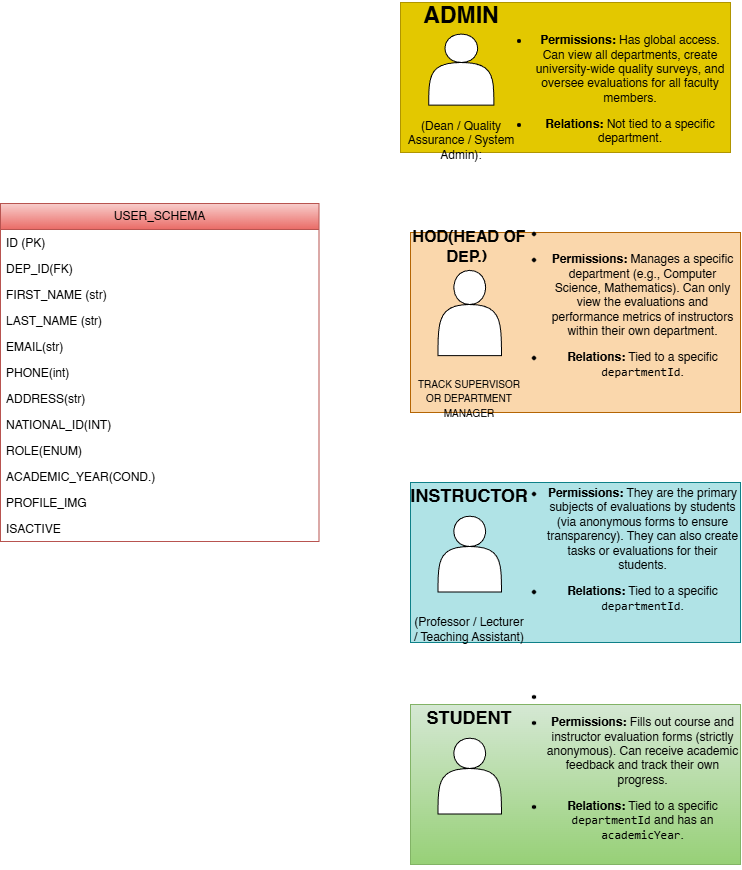

The diagram above was exported from draw.io. Its source (the exported page's mxGraphModel, read from the mxfile embedded in the PNG):
<mxGraphModel dx="1709" dy="766" grid="1" gridSize="10" guides="1" tooltips="1" connect="1" arrows="1" fold="1" page="1" pageScale="1" pageWidth="850" pageHeight="1100" math="0" shadow="0">
  <root>
    <mxCell id="0" />
    <mxCell id="1" parent="0" />
    <mxCell id="2" value="USER_SCHEMA" style="swimlane;fontStyle=0;childLayout=stackLayout;horizontal=1;startSize=26;fillColor=#f8cecc;horizontalStack=0;resizeParent=1;resizeParentMax=0;resizeLast=0;collapsible=1;marginBottom=0;html=1;gradientColor=#ea6b66;strokeColor=#b85450;" vertex="1" parent="1">
      <mxGeometry x="80" y="381" width="318.46" height="338" as="geometry" />
    </mxCell>
    <mxCell id="6" value="ID (PK)" style="text;strokeColor=none;fillColor=none;align=left;verticalAlign=top;spacingLeft=4;spacingRight=4;overflow=hidden;rotatable=0;points=[[0,0.5],[1,0.5]];portConstraint=eastwest;whiteSpace=wrap;html=1;" vertex="1" parent="2">
      <mxGeometry y="26" width="318.46" height="26" as="geometry" />
    </mxCell>
    <mxCell id="3" value="DEP_ID(FK)" style="text;strokeColor=none;fillColor=none;align=left;verticalAlign=top;spacingLeft=4;spacingRight=4;overflow=hidden;rotatable=0;points=[[0,0.5],[1,0.5]];portConstraint=eastwest;whiteSpace=wrap;html=1;" vertex="1" parent="2">
      <mxGeometry y="52" width="318.46" height="26" as="geometry" />
    </mxCell>
    <mxCell id="4" value="FIRST_NAME (str)" style="text;strokeColor=none;fillColor=none;align=left;verticalAlign=top;spacingLeft=4;spacingRight=4;overflow=hidden;rotatable=0;points=[[0,0.5],[1,0.5]];portConstraint=eastwest;whiteSpace=wrap;html=1;" vertex="1" parent="2">
      <mxGeometry y="78" width="318.46" height="26" as="geometry" />
    </mxCell>
    <mxCell id="5" value="LAST_NAME (str)" style="text;strokeColor=none;fillColor=none;align=left;verticalAlign=top;spacingLeft=4;spacingRight=4;overflow=hidden;rotatable=0;points=[[0,0.5],[1,0.5]];portConstraint=eastwest;whiteSpace=wrap;html=1;" vertex="1" parent="2">
      <mxGeometry y="104" width="318.46" height="26" as="geometry" />
    </mxCell>
    <mxCell id="25" value="EMAIL(str)" style="text;strokeColor=none;fillColor=none;align=left;verticalAlign=top;spacingLeft=4;spacingRight=4;overflow=hidden;rotatable=0;points=[[0,0.5],[1,0.5]];portConstraint=eastwest;whiteSpace=wrap;html=1;" vertex="1" parent="2">
      <mxGeometry y="130" width="318.46" height="26" as="geometry" />
    </mxCell>
    <mxCell id="26" value="PHONE(int)" style="text;strokeColor=none;fillColor=none;align=left;verticalAlign=top;spacingLeft=4;spacingRight=4;overflow=hidden;rotatable=0;points=[[0,0.5],[1,0.5]];portConstraint=eastwest;whiteSpace=wrap;html=1;" vertex="1" parent="2">
      <mxGeometry y="156" width="318.46" height="26" as="geometry" />
    </mxCell>
    <mxCell id="27" value="ADDRESS(str)" style="text;strokeColor=none;fillColor=none;align=left;verticalAlign=top;spacingLeft=4;spacingRight=4;overflow=hidden;rotatable=0;points=[[0,0.5],[1,0.5]];portConstraint=eastwest;whiteSpace=wrap;html=1;" vertex="1" parent="2">
      <mxGeometry y="182" width="318.46" height="26" as="geometry" />
    </mxCell>
    <mxCell id="40" value="NATIONAL_ID(INT)" style="text;strokeColor=none;fillColor=none;align=left;verticalAlign=top;spacingLeft=4;spacingRight=4;overflow=hidden;rotatable=0;points=[[0,0.5],[1,0.5]];portConstraint=eastwest;whiteSpace=wrap;html=1;" vertex="1" parent="2">
      <mxGeometry y="208" width="318.46" height="26" as="geometry" />
    </mxCell>
    <mxCell id="18" value="ROLE(ENUM)" style="text;strokeColor=none;fillColor=none;align=left;verticalAlign=top;spacingLeft=4;spacingRight=4;overflow=hidden;rotatable=0;points=[[0,0.5],[1,0.5]];portConstraint=eastwest;whiteSpace=wrap;html=1;" vertex="1" parent="2">
      <mxGeometry y="234" width="318.46" height="26" as="geometry" />
    </mxCell>
    <mxCell id="37" value="ACADEMIC_YEAR(COND.)" style="text;strokeColor=none;fillColor=none;align=left;verticalAlign=top;spacingLeft=4;spacingRight=4;overflow=hidden;rotatable=0;points=[[0,0.5],[1,0.5]];portConstraint=eastwest;whiteSpace=wrap;html=1;" vertex="1" parent="2">
      <mxGeometry y="260" width="318.46" height="26" as="geometry" />
    </mxCell>
    <mxCell id="38" value="PROFILE_IMG" style="text;strokeColor=none;fillColor=none;align=left;verticalAlign=top;spacingLeft=4;spacingRight=4;overflow=hidden;rotatable=0;points=[[0,0.5],[1,0.5]];portConstraint=eastwest;whiteSpace=wrap;html=1;" vertex="1" parent="2">
      <mxGeometry y="286" width="318.46" height="26" as="geometry" />
    </mxCell>
    <mxCell id="39" value="ISACTIVE" style="text;strokeColor=none;fillColor=none;align=left;verticalAlign=top;spacingLeft=4;spacingRight=4;overflow=hidden;rotatable=0;points=[[0,0.5],[1,0.5]];portConstraint=eastwest;whiteSpace=wrap;html=1;" vertex="1" parent="2">
      <mxGeometry y="312" width="318.46" height="26" as="geometry" />
    </mxCell>
    <mxCell id="53" value="" style="group;fillColor=#e3c800;fontColor=#000000;strokeColor=#B09500;" vertex="1" connectable="0" parent="1">
      <mxGeometry x="480" y="180" width="330" height="150" as="geometry" />
    </mxCell>
    <mxCell id="41" value="" style="shape=actor;whiteSpace=wrap;html=1;" vertex="1" parent="53">
      <mxGeometry x="28.22368421052632" y="31.578947368421055" width="65.13157894736842" height="71.05263157894737" as="geometry" />
    </mxCell>
    <mxCell id="42" value="(Dean / Quality Assurance / System Admin):" style="text;html=1;align=center;verticalAlign=middle;whiteSpace=wrap;rounded=0;" vertex="1" parent="53">
      <mxGeometry y="126.31578947368422" width="121.57894736842105" height="23.68421052631579" as="geometry" />
    </mxCell>
    <mxCell id="43" value="&lt;li&gt;&lt;p data-path-to-node=&quot;5,0,1,0,0&quot;&gt;&lt;b data-index-in-node=&quot;0&quot; data-path-to-node=&quot;5,0,1,0,0&quot;&gt;Permissions:&lt;/b&gt; Has global access. Can view all departments, create university-wide quality surveys, and oversee evaluations for all faculty members.&lt;/p&gt;&lt;/li&gt;&lt;li&gt;&lt;p data-path-to-node=&quot;5,0,1,1,0&quot;&gt;&lt;b data-index-in-node=&quot;0&quot; data-path-to-node=&quot;5,0,1,1,0&quot;&gt;Relations:&lt;/b&gt; Not tied to a specific department.&lt;/p&gt;&lt;/li&gt;" style="text;html=1;align=center;verticalAlign=middle;whiteSpace=wrap;rounded=0;" vertex="1" parent="53">
      <mxGeometry x="130.26315789473685" y="31.578947368421055" width="199.73684210526318" height="110.52631578947368" as="geometry" />
    </mxCell>
    <mxCell id="44" value="&lt;span&gt;&lt;font style=&quot;font-size: 23px; color: light-dark(rgb(0, 0, 0), rgb(255, 255, 102));&quot;&gt;&lt;b style=&quot;&quot;&gt;ADMIN&lt;/b&gt;&lt;/font&gt;&lt;/span&gt;" style="text;html=1;align=center;verticalAlign=middle;whiteSpace=wrap;rounded=0;" vertex="1" parent="53">
      <mxGeometry width="121.57894736842105" height="23.68421052631579" as="geometry" />
    </mxCell>
    <mxCell id="54" value="" style="group;fillColor=#fad7ac;strokeColor=#b46504;" vertex="1" connectable="0" parent="1">
      <mxGeometry x="490" y="410" width="330" height="180" as="geometry" />
    </mxCell>
    <mxCell id="47" value="" style="shape=actor;whiteSpace=wrap;html=1;" vertex="1" parent="54">
      <mxGeometry x="27.5" y="37.89473684210526" width="63.46153846153847" height="85.26315789473684" as="geometry" />
    </mxCell>
    <mxCell id="48" value="&lt;font style=&quot;font-size: 10px;&quot;&gt;TRACK SUPERVISOR OR DEPARTMENT MANAGER&lt;/font&gt;" style="text;html=1;align=center;verticalAlign=middle;whiteSpace=wrap;rounded=0;" vertex="1" parent="54">
      <mxGeometry y="151.57894736842104" width="118.46153846153847" height="28.42105263157895" as="geometry" />
    </mxCell>
    <mxCell id="49" value="&lt;span&gt;&lt;font style=&quot;color: light-dark(rgb(0, 0, 0), rgb(255, 255, 102)); font-size: 16px;&quot;&gt;&lt;b style=&quot;&quot;&gt;HOD(HEAD OF DEP.)&amp;nbsp;&lt;/b&gt;&lt;/font&gt;&lt;/span&gt;" style="text;html=1;align=center;verticalAlign=middle;whiteSpace=wrap;rounded=0;" vertex="1" parent="54">
      <mxGeometry width="118.46153846153847" height="28.42105263157895" as="geometry" />
    </mxCell>
    <mxCell id="52" value="&lt;li&gt;&lt;/li&gt;&lt;li&gt;&lt;p data-path-to-node=&quot;5,1,1,0,0&quot;&gt;&lt;b data-index-in-node=&quot;0&quot; data-path-to-node=&quot;5,1,1,0,0&quot;&gt;Permissions:&lt;/b&gt; Manages a specific department (e.g., Computer Science, Mathematics). Can only view the evaluations and performance metrics of instructors within their own department.&lt;/p&gt;&lt;/li&gt;&lt;li&gt;&lt;p data-path-to-node=&quot;5,1,1,1,0&quot;&gt;&lt;b data-index-in-node=&quot;0&quot; data-path-to-node=&quot;5,1,1,1,0&quot;&gt;Relations:&lt;/b&gt; Tied to a specific &lt;code data-index-in-node=&quot;30&quot; data-path-to-node=&quot;5,1,1,1,0&quot;&gt;departmentId&lt;/code&gt;.&lt;/p&gt;&lt;/li&gt;" style="text;html=1;align=center;verticalAlign=middle;whiteSpace=wrap;rounded=0;" vertex="1" parent="54">
      <mxGeometry x="135.3846153846154" y="9.473684210526315" width="194.6153846153846" height="132.6315789473684" as="geometry" />
    </mxCell>
    <mxCell id="55" value="" style="group;fillColor=#b0e3e6;strokeColor=#0e8088;" vertex="1" connectable="0" parent="1">
      <mxGeometry x="490" y="660" width="330" height="160" as="geometry" />
    </mxCell>
    <mxCell id="56" value="" style="shape=actor;whiteSpace=wrap;html=1;" vertex="1" parent="55">
      <mxGeometry x="27.5" y="33.68421052631579" width="63.46153846153847" height="75.78947368421052" as="geometry" />
    </mxCell>
    <mxCell id="57" value="(Professor / Lecturer / Teaching Assistant)" style="text;html=1;align=center;verticalAlign=middle;whiteSpace=wrap;rounded=0;" vertex="1" parent="55">
      <mxGeometry y="134.73684210526315" width="118.46153846153847" height="25.263157894736842" as="geometry" />
    </mxCell>
    <mxCell id="58" value="&lt;span&gt;&lt;font style=&quot;color: light-dark(rgb(0, 0, 0), rgb(255, 255, 102)); font-size: 18px;&quot;&gt;&lt;b style=&quot;&quot;&gt;INSTRUCTOR&lt;/b&gt;&lt;/font&gt;&lt;/span&gt;" style="text;html=1;align=center;verticalAlign=middle;whiteSpace=wrap;rounded=0;" vertex="1" parent="55">
      <mxGeometry width="118.46153846153847" height="25.263157894736842" as="geometry" />
    </mxCell>
    <mxCell id="59" value="&lt;li&gt;&lt;p data-path-to-node=&quot;5,2,1,0,0&quot;&gt;&lt;b data-index-in-node=&quot;0&quot; data-path-to-node=&quot;5,2,1,0,0&quot;&gt;Permissions:&lt;/b&gt; They are the primary subjects of evaluations by students (via anonymous forms to ensure transparency). They can also create tasks or evaluations for their students.&lt;/p&gt;&lt;/li&gt;&lt;li&gt;&lt;p data-path-to-node=&quot;5,2,1,1,0&quot;&gt;&lt;b data-index-in-node=&quot;0&quot; data-path-to-node=&quot;5,2,1,1,0&quot;&gt;Relations:&lt;/b&gt; Tied to a specific &lt;code data-index-in-node=&quot;30&quot; data-path-to-node=&quot;5,2,1,1,0&quot;&gt;departmentId&lt;/code&gt;.&lt;/p&gt;&lt;/li&gt;" style="text;html=1;align=center;verticalAlign=middle;whiteSpace=wrap;rounded=0;" vertex="1" parent="55">
      <mxGeometry x="135.3846153846154" y="8.421052631578947" width="194.6153846153846" height="117.89473684210526" as="geometry" />
    </mxCell>
    <mxCell id="60" value="" style="group;fillColor=#d5e8d4;gradientColor=#97d077;strokeColor=#82b366;" vertex="1" connectable="0" parent="1">
      <mxGeometry x="490" y="882" width="330" height="160" as="geometry" />
    </mxCell>
    <mxCell id="61" value="" style="shape=actor;whiteSpace=wrap;html=1;" vertex="1" parent="60">
      <mxGeometry x="27.5" y="33.68421052631579" width="63.46153846153847" height="75.78947368421052" as="geometry" />
    </mxCell>
    <mxCell id="63" value="&lt;span&gt;&lt;font style=&quot;color: light-dark(rgb(0, 0, 0), rgb(255, 255, 102)); font-size: 18px;&quot;&gt;&lt;b style=&quot;&quot;&gt;STUDENT&lt;/b&gt;&lt;/font&gt;&lt;/span&gt;" style="text;html=1;align=center;verticalAlign=middle;whiteSpace=wrap;rounded=0;" vertex="1" parent="60">
      <mxGeometry width="118.46153846153847" height="25.263157894736842" as="geometry" />
    </mxCell>
    <mxCell id="64" value="&lt;li&gt;&lt;/li&gt;&lt;li&gt;&lt;p data-path-to-node=&quot;5,3,1,0,0&quot;&gt;&lt;b data-index-in-node=&quot;0&quot; data-path-to-node=&quot;5,3,1,0,0&quot;&gt;Permissions:&lt;/b&gt; Fills out course and instructor evaluation forms (strictly anonymous). Can receive academic feedback and track their own progress.&lt;/p&gt;&lt;/li&gt;&lt;li&gt;&lt;p data-path-to-node=&quot;5,3,1,1,0&quot;&gt;&lt;b data-index-in-node=&quot;0&quot; data-path-to-node=&quot;5,3,1,1,0&quot;&gt;Relations:&lt;/b&gt; Tied to a specific &lt;code data-index-in-node=&quot;30&quot; data-path-to-node=&quot;5,3,1,1,0&quot;&gt;departmentId&lt;/code&gt; and has an &lt;code data-index-in-node=&quot;54&quot; data-path-to-node=&quot;5,3,1,1,0&quot;&gt;academicYear&lt;/code&gt;.&lt;/p&gt;&lt;/li&gt;" style="text;html=1;align=center;verticalAlign=middle;whiteSpace=wrap;rounded=0;" vertex="1" parent="60">
      <mxGeometry x="135.3846153846154" y="8.421052631578947" width="194.6153846153846" height="117.89473684210526" as="geometry" />
    </mxCell>
  </root>
</mxGraphModel>